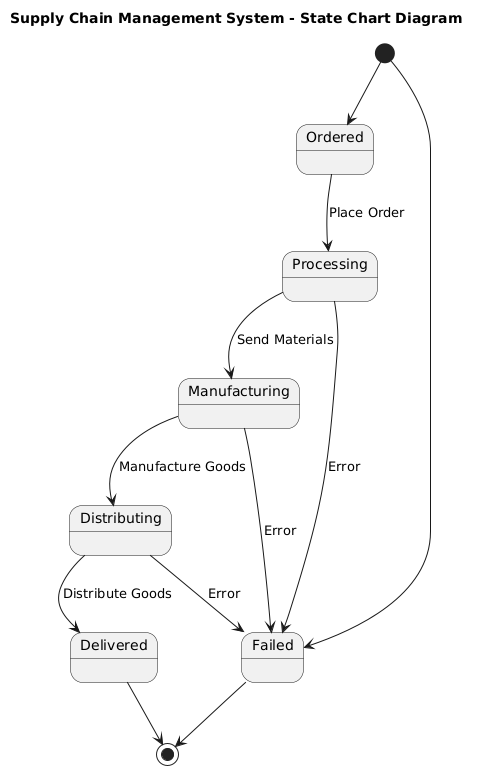

The diagram above was rendered by PlantUML. Its source (embedded in the PNG):
@startuml
title Supply Chain Management System - State Chart Diagram

[*] --> Ordered

Ordered --> Processing : Place Order
Processing --> Manufacturing : Send Materials
Manufacturing --> Distributing : Manufacture Goods
Distributing --> Delivered : Distribute Goods
Delivered --> [*]

[*] --> Failed
Processing --> Failed : Error
Manufacturing --> Failed : Error
Distributing --> Failed : Error
Failed --> [*]
@enduml